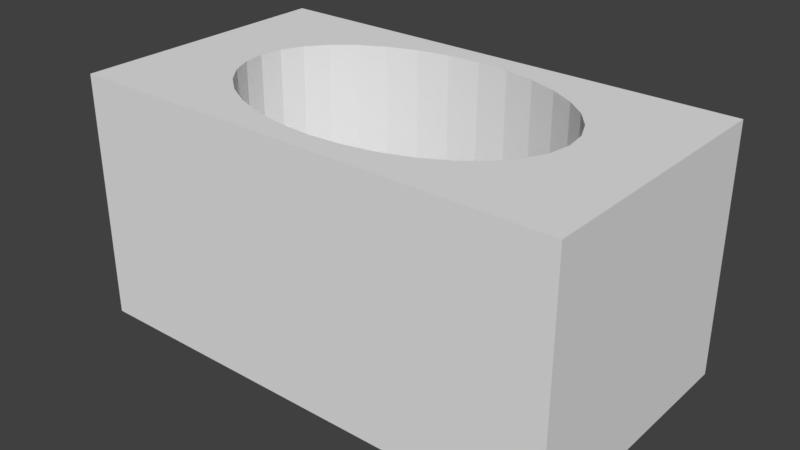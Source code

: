 # Source: rectangle_cylinder_01_large.blend  (saved by Blender 2.78.0; exported with 4.5.12 LTS)
import bpy
from mathutils import Matrix  # noqa: F401  (used for matrix-valued properties, if any)

bpy.ops.wm.read_factory_settings(use_empty=True)
scene = bpy.context.scene
scene.name = 'Scene'

# ---- collections
col_collection_1 = bpy.data.collections.new('Collection 1'); scene.collection.children.link(col_collection_1)

# ---- world
world_world = bpy.data.worlds.new('World'); scene.world = world_world
world_world.color = (0.05088, 0.05088, 0.05088)
world_world.use_sun_shadow = False
world_world.sun_shadow_jitter_overblur = 0.0
world_world.cycles.sampling_method = 'MANUAL'

# ---- meshes
me_rectangle_cylinder_01_large = bpy.data.meshes.new('rectangle_cylinder_01_large')
me_rectangle_cylinder_01_large.from_pydata([(-1.25, -2.98e-08, -0.9091), (-1.226, 0.08868, -0.9091), (-1.155, 0.1739, -0.9091), (-1.039, 0.2525, -0.9091), (-0.8839, 0.3214, -0.9091), (-0.6945, 0.3779, -0.9091), (-0.4784, 0.4199, -0.9091), (-0.2439, 0.4458, -0.9091), (-1.308e-07, 0.4545, -0.9091), (0.2439, 0.4458, -0.9091), (0.4784, 0.4199, -0.9091), (0.6945, 0.3779, -0.9091), (0.8839, 0.3214, -0.9091), (1.039, 0.2525, -0.9091), (1.155, 0.1739, -0.9091), (1.226, 0.08868, -0.9091), (1.25, -1.183e-07, -0.9091), (1.226, -0.08868, -0.9091), (1.155, -0.1739, -0.9091), (1.039, -0.2525, -0.9091), (0.8839, -0.3214, -0.9091), (0.6945, -0.3779, -0.9091), (0.4784, -0.4199, -0.9091), (0.2439, -0.4458, -0.9091), (-1.171e-06, -0.4545, -0.9091), (-0.2439, -0.4458, -0.9091), (-0.4784, -0.4199, -0.9091), (-0.6945, -0.3779, -0.9091), (-0.8839, -0.3214, -0.9091), (-1.039, -0.2525, -0.9091), (-1.155, -0.1739, -0.9091), (-1.226, -0.08868, -0.9091), (-1.833, 0.5455, -1.0), (1.833, 0.5455, -1.0), (1.833, -0.5455, -1.0), (-1.833, -0.5455, -1.0), (-1.833, 0.5455, 1.0), (1.833, 0.5455, 1.0), (1.833, -0.5455, 1.0), (-1.833, -0.5455, 1.0), (0.6945, 0.3779, 1.0), (-1.25, -2.98e-08, 1.0), (-1.226, -0.08868, 1.0), (-1.155, -0.1739, 1.0), (0.4784, -0.4199, 1.0), (0.6945, -0.3779, 1.0), (0.2439, -0.4458, 1.0), (0.8839, -0.3214, 1.0), (1.226, -0.08868, 1.0), (1.25, -1.183e-07, 1.0), (1.155, -0.1739, 1.0), (-0.2439, 0.4458, 1.0), (-1.039, 0.2525, 1.0), (-1.308e-07, 0.4545, 1.0), (-0.4784, 0.4199, 1.0), (1.226, 0.08868, 1.0), (-0.8839, -0.3214, 1.0), (-1.039, -0.2525, 1.0), (-0.6945, -0.3779, 1.0), (0.2439, 0.4458, 1.0), (1.039, 0.2525, 1.0), (0.8839, 0.3214, 1.0), (0.4784, 0.4199, 1.0), (-1.171e-06, -0.4545, 1.0), (1.039, -0.2525, 1.0), (-0.2439, -0.4458, 1.0), (-0.8839, 0.3214, 1.0), (1.155, 0.1739, 1.0), (-0.6945, 0.3779, 1.0), (-0.4784, -0.4199, 1.0), (-1.155, 0.1739, 1.0), (-1.226, 0.08868, 1.0)], [], [(0, 1, 71, 41), (1, 2, 70, 71), (2, 3, 52, 70), (3, 4, 66, 52), (4, 5, 68, 66), (5, 6, 54, 68), (6, 7, 51, 54), (7, 8, 53, 51), (8, 9, 59, 53), (9, 10, 62, 59), (10, 11, 40, 62), (11, 12, 61, 40), (12, 13, 60, 61), (13, 14, 67, 60), (14, 15, 55, 67), (15, 16, 49, 55), (16, 17, 48, 49), (17, 18, 50, 48), (18, 19, 64, 50), (19, 20, 47, 64), (20, 21, 45, 47), (21, 22, 44, 45), (22, 23, 46, 44), (23, 24, 63, 46), (24, 25, 65, 63), (25, 26, 69, 65), (26, 27, 58, 69), (27, 28, 56, 58), (28, 29, 57, 56), (29, 30, 43, 57), (30, 31, 42, 43), (31, 0, 41, 42), (0, 31, 30, 29, 28, 27, 26, 25, 24, 23, 22, 21, 20, 19, 18, 17, 16, 15, 14, 13, 12, 11, 10, 9, 8, 7, 6, 5, 4, 3, 2, 1), (32, 33, 34, 35), (36, 39, 63, 65, 69, 58, 56, 57, 43, 42, 41, 71, 70, 52, 66, 68, 54, 51, 53), (32, 36, 37, 33), (33, 37, 38, 34), (34, 38, 39, 35), (36, 32, 35, 39), (53, 59, 62, 40, 61, 60, 67, 55, 49, 48, 50, 64, 47, 45, 44, 46, 63, 39, 38, 37, 36)])
me_rectangle_cylinder_01_large.materials.append(None)
me_rectangle_cylinder_01_large.use_remesh_preserve_volume = False
me_rectangle_cylinder_01_large.use_remesh_preserve_attributes = False
me_rectangle_cylinder_01_large.use_mirror_vertex_groups = False
me_rectangle_cylinder_01_large.update()

# ---- objects
ob_rectangle_cylinder_01_large = bpy.data.objects.new('rectangle_cylinder_01_large', me_rectangle_cylinder_01_large)

# ---- transforms, parenting, visibility, modifiers, constraints
ob_rectangle_cylinder_01_large.location = (0.0, 0.0, 0.325)
ob_rectangle_cylinder_01_large.scale = (1.8, 3.3, 1.65)
ob_rectangle_cylinder_01_large.lock_rotations_4d = False
ob_rectangle_cylinder_01_large.empty_display_type = 'ARROWS'
ob_rectangle_cylinder_01_large.lineart.crease_threshold = 0.0

# ---- collection membership
col_collection_1.objects.link(ob_rectangle_cylinder_01_large)

# ---- scene / render settings (as saved in the file)
scene.frame_start = 1; scene.frame_end = 250; scene.frame_set(1)
scene.render.engine = 'BLENDER_EEVEE_NEXT'
scene.render.resolution_percentage = 50
scene.render.dither_intensity = 0.0
scene.cycles.use_denoising = False
scene.cycles.samples = 128
scene.cycles.sampling_pattern = 'TABULATED_SOBOL'
scene.cycles.light_sampling_threshold = 0.0
scene.cycles.use_adaptive_sampling = False
scene.cycles.use_light_tree = False
scene.cycles.blur_glossy = 0.0
scene.cycles.sample_clamp_indirect = 0.0
scene.view_settings.view_transform = 'Standard'
bpy.context.view_layer.update()

# ---- added for rendering (the .blend has no active camera and no usable light): camera, sun
cam_auto = bpy.data.cameras.new('AutoCamera')
cam_auto.lens = 50.0
cam_auto.sensor_width = 36.0
cam_auto.clip_end = 1000.0
ob_auto_camera = bpy.data.objects.new('AutoCamera', cam_auto)
scene.collection.objects.link(ob_auto_camera)
ob_auto_camera.location = (7.59643, -9.11572, 6.40214)
ob_auto_camera.rotation_euler = (1.09748, -7.21219e-08, 0.694738)
scene.camera = ob_auto_camera
light_auto_sun = bpy.data.lights.new('AutoSun', 'SUN')
light_auto_sun.energy = 3.0
light_auto_sun.angle = 0.0523599
ob_auto_sun = bpy.data.objects.new('AutoSun', light_auto_sun)
scene.collection.objects.link(ob_auto_sun)
ob_auto_sun.rotation_euler = (0.872665, 0.174533, 0.523599)
bpy.context.view_layer.update()
